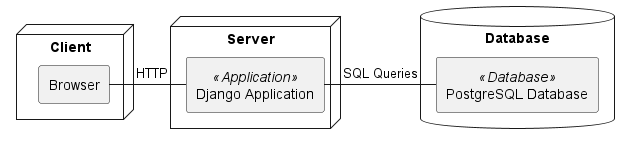

The diagram above was rendered by PlantUML. Its source (embedded in the PNG):
@startuml budget-lens
skinparam componentStyle rectangle

node "Client" {
    [Browser]
}

node "Server" {
    [Django Application] <<Application>>
}

database "Database" {
    [PostgreSQL Database] <<Database>>
}

[Browser] -right- [Django Application] : "  HTTP"
[Django Application] -right- [PostgreSQL Database] : SQL Queries

@enduml